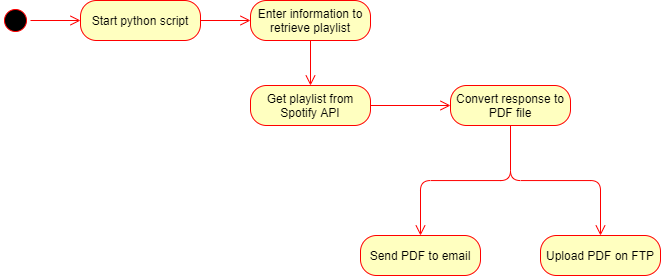

The diagram above was exported from draw.io. Its source (the exported page's mxGraphModel, read from the mxfile embedded in the PNG):
<mxGraphModel dx="562" dy="506" grid="1" gridSize="10" guides="1" tooltips="1" connect="1" arrows="1" fold="1" page="1" pageScale="1" pageWidth="850" pageHeight="1100" math="0" shadow="0">
  <root>
    <mxCell id="0" />
    <mxCell id="1" parent="0" />
    <mxCell id="5" value="" style="ellipse;html=1;shape=startState;fillColor=#000000;strokeColor=#ff0000;" vertex="1" parent="1">
      <mxGeometry x="260" y="110" width="30" height="30" as="geometry" />
    </mxCell>
    <mxCell id="6" value="" style="edgeStyle=orthogonalEdgeStyle;html=1;verticalAlign=bottom;endArrow=open;endSize=8;strokeColor=#ff0000;entryX=0;entryY=0.5;entryDx=0;entryDy=0;" edge="1" source="5" parent="1" target="7">
      <mxGeometry relative="1" as="geometry">
        <mxPoint x="275" y="200" as="targetPoint" />
      </mxGeometry>
    </mxCell>
    <mxCell id="7" value="Start python script" style="rounded=1;whiteSpace=wrap;html=1;arcSize=40;fontColor=#000000;fillColor=#ffffc0;strokeColor=#ff0000;" vertex="1" parent="1">
      <mxGeometry x="340" y="105" width="120" height="40" as="geometry" />
    </mxCell>
    <mxCell id="8" value="" style="edgeStyle=orthogonalEdgeStyle;html=1;verticalAlign=bottom;endArrow=open;endSize=8;strokeColor=#ff0000;" edge="1" source="7" parent="1" target="9">
      <mxGeometry relative="1" as="geometry">
        <mxPoint x="120" y="340" as="targetPoint" />
      </mxGeometry>
    </mxCell>
    <mxCell id="9" value="Enter information to retrieve playlist" style="rounded=1;whiteSpace=wrap;html=1;arcSize=40;fontColor=#000000;fillColor=#ffffc0;strokeColor=#ff0000;" vertex="1" parent="1">
      <mxGeometry x="510" y="105" width="120" height="40" as="geometry" />
    </mxCell>
    <mxCell id="10" value="" style="edgeStyle=orthogonalEdgeStyle;html=1;verticalAlign=bottom;endArrow=open;endSize=8;strokeColor=#ff0000;" edge="1" source="9" parent="1" target="11">
      <mxGeometry relative="1" as="geometry">
        <mxPoint x="275" y="380" as="targetPoint" />
      </mxGeometry>
    </mxCell>
    <mxCell id="11" value="Get playlist from Spotify API" style="rounded=1;whiteSpace=wrap;html=1;arcSize=40;fontColor=#000000;fillColor=#ffffc0;strokeColor=#ff0000;" vertex="1" parent="1">
      <mxGeometry x="510" y="190" width="120" height="40" as="geometry" />
    </mxCell>
    <mxCell id="12" value="" style="edgeStyle=orthogonalEdgeStyle;html=1;verticalAlign=bottom;endArrow=open;endSize=8;strokeColor=#ff0000;" edge="1" source="11" parent="1" target="13">
      <mxGeometry relative="1" as="geometry">
        <mxPoint x="275" y="480" as="targetPoint" />
      </mxGeometry>
    </mxCell>
    <mxCell id="13" value="Convert response to PDF file" style="rounded=1;whiteSpace=wrap;html=1;arcSize=40;fontColor=#000000;fillColor=#ffffc0;strokeColor=#ff0000;" vertex="1" parent="1">
      <mxGeometry x="710" y="190" width="120" height="40" as="geometry" />
    </mxCell>
    <mxCell id="14" value="" style="edgeStyle=orthogonalEdgeStyle;html=1;verticalAlign=bottom;endArrow=open;endSize=8;strokeColor=#ff0000;" edge="1" source="13" parent="1" target="16">
      <mxGeometry relative="1" as="geometry">
        <mxPoint x="275" y="580" as="targetPoint" />
      </mxGeometry>
    </mxCell>
    <mxCell id="16" value="Send PDF to email" style="rounded=1;whiteSpace=wrap;html=1;arcSize=40;fontColor=#000000;fillColor=#ffffc0;strokeColor=#ff0000;" vertex="1" parent="1">
      <mxGeometry x="620" y="340" width="120" height="40" as="geometry" />
    </mxCell>
    <mxCell id="17" value="" style="edgeStyle=orthogonalEdgeStyle;html=1;verticalAlign=bottom;endArrow=open;endSize=8;strokeColor=#ff0000;" edge="1" source="13" parent="1" target="18">
      <mxGeometry relative="1" as="geometry">
        <mxPoint x="770" y="390" as="targetPoint" />
      </mxGeometry>
    </mxCell>
    <mxCell id="18" value="Upload PDF on FTP" style="rounded=1;whiteSpace=wrap;html=1;arcSize=40;fontColor=#000000;fillColor=#ffffc0;strokeColor=#ff0000;" vertex="1" parent="1">
      <mxGeometry x="800" y="340" width="120" height="40" as="geometry" />
    </mxCell>
  </root>
</mxGraphModel>